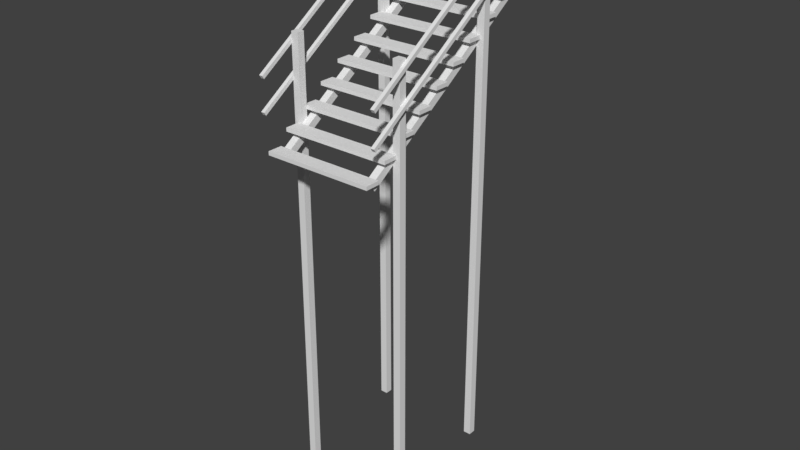 # Source: Wooden_steps.blend  (saved by Blender 2.77.0; exported with 4.5.12 LTS)
import bpy
from mathutils import Matrix  # noqa: F401  (used for matrix-valued properties, if any)

bpy.ops.wm.read_factory_settings(use_empty=True)
scene = bpy.context.scene
scene.name = 'Scene'

# ---- collections
col_collection_1 = bpy.data.collections.new('Collection 1'); scene.collection.children.link(col_collection_1)

# ---- materials (node trees are filled in below, after node groups)
mat_material = bpy.data.materials.new('Material')
mat_material.alpha_threshold = 0.0
mat_material.use_transparent_shadow = False
mat_material.roughness = 0.5
mat_material.line_color = (0.0, 0.0, 0.0, 1.0)

# ---- material node trees

# ---- world
world_world = bpy.data.worlds.new('World'); scene.world = world_world
world_world.color = (0.05088, 0.05088, 0.05088)
world_world.use_sun_shadow = False
world_world.sun_shadow_jitter_overblur = 0.0
world_world.cycles.sampling_method = 'MANUAL'

# ---- meshes
me_cube = bpy.data.meshes.new('Cube')
me_cube.from_pydata([(-1.4, 1.6, -8.481), (-1.4, 1.4, -8.481), (-1.6, 1.4, -8.481), (-1.6, 1.6, -8.481), (-1.4, 1.6, 5.057), (-1.4, 1.4, 5.057), (-1.6, 1.4, 5.057), (-1.6, 1.6, 5.057), (-1.4, -1.4, -10.0), (-1.4, -1.6, -10.0), (-1.6, -1.6, -10.0), (-1.6, -1.4, -10.0), (-1.4, -1.4, 3.052), (-1.4, -1.6, 3.052), (-1.6, -1.6, 3.052), (-1.6, -1.4, 3.052), (1.6, 1.6, -8.481), (1.6, 1.4, -8.481), (1.4, 1.4, -8.481), (1.4, 1.6, -8.481), (1.6, 1.6, 5.057), (1.6, 1.4, 5.057), (1.4, 1.4, 5.057), (1.4, 1.6, 5.057), (1.6, -1.4, -10.0), (1.6, -1.6, -10.0), (1.4, -1.6, -10.0), (1.4, -1.4, -10.0), (1.6, -1.4, 3.052), (1.6, -1.6, 3.052), (1.4, -1.6, 3.052), (1.4, -1.4, 3.052), (1.2, -2.219, 0.1683), (1.2, -2.33, 0.3347), (1.2, 3.244, 3.809), (1.2, 3.133, 3.975), (1.4, -2.219, 0.1683), (1.4, -2.33, 0.3347), (1.4, 3.244, 3.809), (1.4, 3.133, 3.975), (-1.4, -2.219, 0.1683), (-1.4, -2.33, 0.3347), (-1.4, 3.244, 3.809), (-1.4, 3.133, 3.975), (-1.2, -2.219, 0.1683), (-1.2, -2.33, 0.3347), (-1.2, 3.244, 3.809), (-1.2, 3.133, 3.975), (-1.5, -0.2, 1.95), (-1.5, -0.2, 2.05), (-1.5, 0.2, 1.95), (-1.5, 0.2, 2.05), (1.5, -0.2, 1.95), (1.5, -0.2, 2.05), (1.5, 0.2, 1.95), (1.5, 0.2, 2.05), (-1.5, 0.4, 2.35), (-1.5, 0.4, 2.45), (-1.5, 0.8, 2.35), (-1.5, 0.8, 2.45), (1.5, 0.4, 2.35), (1.5, 0.4, 2.45), (1.5, 0.8, 2.35), (1.5, 0.8, 2.45), (-1.5, 1.0, 2.75), (-1.5, 1.0, 2.85), (-1.5, 1.4, 2.75), (-1.5, 1.4, 2.85), (1.5, 1.0, 2.75), (1.5, 1.0, 2.85), (1.5, 1.4, 2.75), (1.5, 1.4, 2.85), (-1.5, 1.6, 3.15), (-1.5, 1.6, 3.25), (-1.5, 2.0, 3.15), (-1.5, 2.0, 3.25), (1.5, 1.6, 3.15), (1.5, 1.6, 3.25), (1.5, 2.0, 3.15), (1.5, 2.0, 3.25), (-1.5, -2.6, 0.35), (-1.5, -2.6, 0.45), (-1.5, -2.2, 0.35), (-1.5, -2.2, 0.45), (1.5, -2.6, 0.35), (1.5, -2.6, 0.45), (1.5, -2.2, 0.35), (1.5, -2.2, 0.45), (-1.5, -2.0, 0.75), (-1.5, -2.0, 0.85), (-1.5, -1.6, 0.75), (-1.5, -1.6, 0.85), (1.5, -2.0, 0.75), (1.5, -2.0, 0.85), (1.5, -1.6, 0.75), (1.5, -1.6, 0.85), (-1.5, -1.4, 1.15), (-1.5, -1.4, 1.25), (-1.5, -1.0, 1.15), (-1.5, -1.0, 1.25), (1.5, -1.4, 1.15), (1.5, -1.4, 1.25), (1.5, -1.0, 1.15), (1.5, -1.0, 1.25), (-1.5, -0.8, 1.55), (-1.5, -0.8, 1.65), (-1.5, -0.4, 1.55), (-1.5, -0.4, 1.65), (1.5, -0.8, 1.55), (1.5, -0.8, 1.65), (1.5, -0.4, 1.55), (1.5, -0.4, 1.65), (-1.5, 2.2, 3.55), (-1.5, 2.2, 3.65), (-1.5, 2.6, 3.55), (-1.5, 2.6, 3.65), (1.5, 2.2, 3.55), (1.5, 2.2, 3.65), (1.5, 2.6, 3.55), (1.5, 2.6, 3.65), (1.6, -2.515, 1.274), (1.6, -2.571, 1.357), (1.6, 2.766, 4.793), (1.6, 2.71, 4.876), (1.7, -2.515, 1.274), (1.7, -2.571, 1.357), (1.7, 2.766, 4.793), (1.7, 2.71, 4.876), (-1.7, -2.515, 1.274), (-1.7, -2.571, 1.357), (-1.7, 2.766, 4.793), (-1.7, 2.71, 4.876), (-1.6, -2.515, 1.274), (-1.6, -2.571, 1.357), (-1.6, 2.766, 4.793), (-1.6, 2.71, 4.876), (1.6, -2.511, 2.151), (1.6, -2.566, 2.235), (1.6, 2.799, 5.69), (1.6, 2.743, 5.773), (1.7, -2.511, 2.151), (1.7, -2.566, 2.235), (1.7, 2.799, 5.69), (1.7, 2.743, 5.773), (-1.7, -2.511, 2.151), (-1.7, -2.566, 2.235), (-1.7, 2.799, 5.69), (-1.7, 2.743, 5.773), (-1.6, -2.511, 2.151), (-1.6, -2.566, 2.235), (-1.6, 2.799, 5.69), (-1.6, 2.743, 5.773)], [], [(0, 1, 2, 3), (4, 7, 6, 5), (0, 4, 5, 1), (1, 5, 6, 2), (2, 6, 7, 3), (4, 0, 3, 7), (8, 9, 10, 11), (12, 15, 14, 13), (8, 12, 13, 9), (9, 13, 14, 10), (10, 14, 15, 11), (12, 8, 11, 15), (16, 17, 18, 19), (20, 23, 22, 21), (16, 20, 21, 17), (17, 21, 22, 18), (18, 22, 23, 19), (20, 16, 19, 23), (24, 25, 26, 27), (28, 31, 30, 29), (24, 28, 29, 25), (25, 29, 30, 26), (26, 30, 31, 27), (28, 24, 27, 31), (33, 35, 34, 32), (35, 39, 38, 34), (39, 37, 36, 38), (37, 33, 32, 36), (32, 34, 38, 36), (37, 39, 35, 33), (41, 43, 42, 40), (43, 47, 46, 42), (47, 45, 44, 46), (45, 41, 40, 44), (40, 42, 46, 44), (45, 47, 43, 41), (49, 51, 50, 48), (51, 55, 54, 50), (55, 53, 52, 54), (53, 49, 48, 52), (48, 50, 54, 52), (53, 55, 51, 49), (57, 59, 58, 56), (59, 63, 62, 58), (63, 61, 60, 62), (61, 57, 56, 60), (56, 58, 62, 60), (61, 63, 59, 57), (65, 67, 66, 64), (67, 71, 70, 66), (71, 69, 68, 70), (69, 65, 64, 68), (64, 66, 70, 68), (69, 71, 67, 65), (73, 75, 74, 72), (75, 79, 78, 74), (79, 77, 76, 78), (77, 73, 72, 76), (72, 74, 78, 76), (77, 79, 75, 73), (81, 83, 82, 80), (83, 87, 86, 82), (87, 85, 84, 86), (85, 81, 80, 84), (80, 82, 86, 84), (85, 87, 83, 81), (89, 91, 90, 88), (91, 95, 94, 90), (95, 93, 92, 94), (93, 89, 88, 92), (88, 90, 94, 92), (93, 95, 91, 89), (97, 99, 98, 96), (99, 103, 102, 98), (103, 101, 100, 102), (101, 97, 96, 100), (96, 98, 102, 100), (101, 103, 99, 97), (105, 107, 106, 104), (107, 111, 110, 106), (111, 109, 108, 110), (109, 105, 104, 108), (104, 106, 110, 108), (109, 111, 107, 105), (113, 115, 114, 112), (115, 119, 118, 114), (119, 117, 116, 118), (117, 113, 112, 116), (112, 114, 118, 116), (117, 119, 115, 113), (121, 123, 122, 120), (123, 127, 126, 122), (127, 125, 124, 126), (125, 121, 120, 124), (120, 122, 126, 124), (125, 127, 123, 121), (129, 131, 130, 128), (131, 135, 134, 130), (135, 133, 132, 134), (133, 129, 128, 132), (128, 130, 134, 132), (133, 135, 131, 129), (137, 139, 138, 136), (139, 143, 142, 138), (143, 141, 140, 142), (141, 137, 136, 140), (136, 138, 142, 140), (141, 143, 139, 137), (145, 147, 146, 144), (147, 151, 150, 146), (151, 149, 148, 150), (149, 145, 144, 148), (144, 146, 150, 148), (149, 151, 147, 145)])
_uv = me_cube.uv_layers.new(name='UVMap')
_uv.uv.foreach_set('vector', [0.3445, 0.437, 0.3445, 0.437, 0.3445, 0.437, 0.3445, 0.437, 0.3445, 0.437, 0.3445, 0.437, 0.3445, 0.437, 0.3445, 0.437, 0.3445, 0.437, 0.3445, 0.437, 0.3445, 0.437, 0.3445, 0.437, 0.3445, 0.437, 0.3445, 0.437, 0.3445, 0.437, 0.3445, 0.437, 0.3445, 0.437, 0.3445, 0.437, 0.3445, 0.437, 0.3445, 0.437, 0.3445, 0.437, 0.3445, 0.437, 0.3445, 0.437, 0.3445, 0.437, 0.3445, 0.437, 0.3445, 0.437, 0.3445, 0.437, 0.3445, 0.437, 0.3445, 0.437, 0.3445, 0.437, 0.3445, 0.437, 0.3445, 0.437, 0.3445, 0.437, 0.3445, 0.437, 0.3445, 0.437, 0.3445, 0.437, 0.3445, 0.437, 0.3445, 0.437, 0.3445, 0.437, 0.3445, 0.437, 0.3445, 0.437, 0.3445, 0.437, 0.3445, 0.437, 0.3445, 0.437, 0.3445, 0.437, 0.3445, 0.437, 0.3445, 0.437, 0.3445, 0.437, 0.3445, 0.437, 0.3445, 0.437, 0.3445, 0.437, 0.3445, 0.437, 0.3445, 0.437, 0.3445, 0.437, 0.3445, 0.437, 0.3445, 0.437, 0.3445, 0.437, 0.3445, 0.437, 0.3445, 0.437, 0.3445, 0.437, 0.3445, 0.437, 0.3445, 0.437, 0.3445, 0.437, 0.3445, 0.437, 0.3445, 0.437, 0.3445, 0.437, 0.3445, 0.437, 0.3445, 0.437, 0.3445, 0.437, 0.3445, 0.437, 0.3445, 0.437, 0.3445, 0.437, 0.3445, 0.437, 0.3445, 0.437, 0.3445, 0.437, 0.3445, 0.437, 0.3445, 0.437, 0.3445, 0.437, 0.3445, 0.437, 0.3445, 0.437, 0.3445, 0.437, 0.3445, 0.437, 0.3445, 0.437, 0.3445, 0.437, 0.3445, 0.437, 0.3445, 0.437, 0.3445, 0.437, 0.3445, 0.437, 0.3445, 0.437, 0.3445, 0.437, 0.3445, 0.437, 0.3445, 0.437, 0.3445, 0.437, 0.3445, 0.437, 0.3445, 0.437, 0.3445, 0.437, 0.3445, 0.437, 0.3445, 0.437, 0.3445, 0.437, 0.3445, 0.437, 0.3445, 0.437, 0.3445, 0.437, 0.3445, 0.437, 0.3445, 0.437, 0.3445, 0.437, 0.3445, 0.437, 0.3445, 0.437, 0.3445, 0.437, 0.3445, 0.437, 0.3445, 0.437, 0.3445, 0.437, 0.3445, 0.437, 0.3445, 0.437, 0.3445, 0.437, 0.3445, 0.437, 0.3445, 0.437, 0.3445, 0.437, 0.3445, 0.437, 0.3445, 0.437, 0.3445, 0.437, 0.3445, 0.437, 0.3445, 0.437, 0.3445, 0.437, 0.3445, 0.437, 0.3445, 0.437, 0.3445, 0.437, 0.3445, 0.437, 0.3445, 0.437, 0.3445, 0.437, 0.3445, 0.437, 0.3445, 0.437, 0.3445, 0.437, 0.3445, 0.437, 0.3445, 0.437, 0.3445, 0.437, 0.3445, 0.437, 0.3445, 0.437, 0.3445, 0.437, 0.3445, 0.437, 0.3445, 0.437, 0.3445, 0.437, 0.3445, 0.437, 0.3445, 0.437, 0.3445, 0.437, 0.3681, 0.3917, 0.3681, 0.3917, 0.3681, 0.3917, 0.3681, 0.3917, 0.3681, 0.3917, 0.3681, 0.3917, 0.3681, 0.3917, 0.3681, 0.3917, 0.3681, 0.3917, 0.3681, 0.3917, 0.3681, 0.3917, 0.3681, 0.3917, 0.3681, 0.3917, 0.3681, 0.3917, 0.3681, 0.3917, 0.3681, 0.3917, 0.3681, 0.3917, 0.3681, 0.3917, 0.3681, 0.3917, 0.3681, 0.3917, 0.3681, 0.3917, 0.3681, 0.3917, 0.3681, 0.3917, 0.3681, 0.3917, 0.3681, 0.3917, 0.3681, 0.3917, 0.3681, 0.3917, 0.3681, 0.3917, 0.3681, 0.3917, 0.3681, 0.3917, 0.3681, 0.3917, 0.3681, 0.3917, 0.3681, 0.3917, 0.3681, 0.3917, 0.3681, 0.3917, 0.3681, 0.3917, 0.3681, 0.3917, 0.3681, 0.3917, 0.3681, 0.3917, 0.3681, 0.3917, 0.3681, 0.3917, 0.3681, 0.3917, 0.3681, 0.3917, 0.3681, 0.3917, 0.3681, 0.3917, 0.3681, 0.3917, 0.3681, 0.3917, 0.3681, 0.3917, 0.3681, 0.3917, 0.3681, 0.3917, 0.3681, 0.3917, 0.3681, 0.3917, 0.3681, 0.3917, 0.3681, 0.3917, 0.3681, 0.3917, 0.3681, 0.3917, 0.3681, 0.3917, 0.3681, 0.3917, 0.3681, 0.3917, 0.3681, 0.3917, 0.3681, 0.3917, 0.3681, 0.3917, 0.3681, 0.3917, 0.3681, 0.3917, 0.3681, 0.3917, 0.3681, 0.3917, 0.3681, 0.3917, 0.3681, 0.3917, 0.3681, 0.3917, 0.3681, 0.3917, 0.3681, 0.3917, 0.3681, 0.3917, 0.3681, 0.3917, 0.3681, 0.3917, 0.3681, 0.3917, 0.3681, 0.3917, 0.3681, 0.3917, 0.3681, 0.3917, 0.3681, 0.3917, 0.3681, 0.3917, 0.3681, 0.3917, 0.3681, 0.3917, 0.3681, 0.3917, 0.3681, 0.3917, 0.3681, 0.3917, 0.3681, 0.3917, 0.3681, 0.3917, 0.3681, 0.3917, 0.3681, 0.3917, 0.3681, 0.3917, 0.3681, 0.3917, 0.3681, 0.3917, 0.3681, 0.3917, 0.3681, 0.3917, 0.3681, 0.3917, 0.3681, 0.3917, 0.3681, 0.3917, 0.3681, 0.3917, 0.3681, 0.3917, 0.3681, 0.3917, 0.3681, 0.3917, 0.3681, 0.3917, 0.3681, 0.3917, 0.3681, 0.3917, 0.3681, 0.3917, 0.3681, 0.3917, 0.3681, 0.3917, 0.3681, 0.3917, 0.3681, 0.3917, 0.3681, 0.3917, 0.3681, 0.3917, 0.3681, 0.3917, 0.3681, 0.3917, 0.3681, 0.3917, 0.3681, 0.3917, 0.3681, 0.3917, 0.3681, 0.3917, 0.3681, 0.3917, 0.3681, 0.3917, 0.3681, 0.3917, 0.3681, 0.3917, 0.3681, 0.3917, 0.3681, 0.3917, 0.3681, 0.3917, 0.3681, 0.3917, 0.3681, 0.3917, 0.3681, 0.3917, 0.3681, 0.3917, 0.3681, 0.3917, 0.3681, 0.3917, 0.3681, 0.3917, 0.3681, 0.3917, 0.3681, 0.3917, 0.3681, 0.3917, 0.3681, 0.3917, 0.3681, 0.3917, 0.3681, 0.3917, 0.3681, 0.3917, 0.3681, 0.3917, 0.3681, 0.3917, 0.3681, 0.3917, 0.3681, 0.3917, 0.3681, 0.3917, 0.3681, 0.3917, 0.3681, 0.3917, 0.3681, 0.3917, 0.3681, 0.3917, 0.3681, 0.3917, 0.3681, 0.3917, 0.3681, 0.3917, 0.3681, 0.3917, 0.3681, 0.3917, 0.3681, 0.3917, 0.3681, 0.3917, 0.3681, 0.3917, 0.3681, 0.3917, 0.3681, 0.3917, 0.3681, 0.3917, 0.3681, 0.3917, 0.3681, 0.3917, 0.3681, 0.3917, 0.3681, 0.3917, 0.3681, 0.3917, 0.3681, 0.3917, 0.3681, 0.3917, 0.3681, 0.3917, 0.3681, 0.3917, 0.3681, 0.3917, 0.3681, 0.3917, 0.3681, 0.3917, 0.3681, 0.3917, 0.3681, 0.3917, 0.3681, 0.3917, 0.3681, 0.3917, 0.3681, 0.3917, 0.3681, 0.3917, 0.3681, 0.3917, 0.3681, 0.3917, 0.3681, 0.3917, 0.3681, 0.3917, 0.3681, 0.3917, 0.3681, 0.3917, 0.3681, 0.3917, 0.3681, 0.3917, 0.3681, 0.3917, 0.3681, 0.3917, 0.3681, 0.3917, 0.3681, 0.3917, 0.3681, 0.3917, 0.3681, 0.3917, 0.3681, 0.3917, 0.3681, 0.3917, 0.3681, 0.3917, 0.3681, 0.3917, 0.3681, 0.3917, 0.3681, 0.3917, 0.3681, 0.3917, 0.3681, 0.3917, 0.3681, 0.3917, 0.3681, 0.3917, 0.3681, 0.3917, 0.3681, 0.3917, 0.3681, 0.3917, 0.3681, 0.3917, 0.3681, 0.3917, 0.3681, 0.3917, 0.3681, 0.3917, 0.3681, 0.3917, 0.3681, 0.3917, 0.3681, 0.3917, 0.3681, 0.3917, 0.3681, 0.3917, 0.3681, 0.3917, 0.3681, 0.3917, 0.3681, 0.3917, 0.3681, 0.3917, 0.3445, 0.437, 0.3445, 0.437, 0.3445, 0.437, 0.3445, 0.437, 0.3445, 0.437, 0.3445, 0.437, 0.3445, 0.437, 0.3445, 0.437, 0.3445, 0.437, 0.3445, 0.437, 0.3445, 0.437, 0.3445, 0.437, 0.3445, 0.437, 0.3445, 0.437, 0.3445, 0.437, 0.3445, 0.437, 0.3445, 0.437, 0.3445, 0.437, 0.3445, 0.437, 0.3445, 0.437, 0.3445, 0.437, 0.3445, 0.437, 0.3445, 0.437, 0.3445, 0.437, 0.3445, 0.437, 0.3445, 0.437, 0.3445, 0.437, 0.3445, 0.437, 0.3445, 0.437, 0.3445, 0.437, 0.3445, 0.437, 0.3445, 0.437, 0.3445, 0.437, 0.3445, 0.437, 0.3445, 0.437, 0.3445, 0.437, 0.3445, 0.437, 0.3445, 0.437, 0.3445, 0.437, 0.3445, 0.437, 0.3445, 0.437, 0.3445, 0.437, 0.3445, 0.437, 0.3445, 0.437, 0.3445, 0.437, 0.3445, 0.437, 0.3445, 0.437, 0.3445, 0.437, 0.3445, 0.437, 0.3445, 0.437, 0.3445, 0.437, 0.3445, 0.437, 0.3445, 0.437, 0.3445, 0.437, 0.3445, 0.437, 0.3445, 0.437, 0.3445, 0.437, 0.3445, 0.437, 0.3445, 0.437, 0.3445, 0.437, 0.3445, 0.437, 0.3445, 0.437, 0.3445, 0.437, 0.3445, 0.437, 0.3445, 0.437, 0.3445, 0.437, 0.3445, 0.437, 0.3445, 0.437, 0.3445, 0.437, 0.3445, 0.437, 0.3445, 0.437, 0.3445, 0.437, 0.3445, 0.437, 0.3445, 0.437, 0.3445, 0.437, 0.3445, 0.437, 0.3445, 0.437, 0.3445, 0.437, 0.3445, 0.437, 0.3445, 0.437, 0.3445, 0.437, 0.3445, 0.437, 0.3445, 0.437, 0.3445, 0.437, 0.3445, 0.437, 0.3445, 0.437, 0.3445, 0.437, 0.3445, 0.437, 0.3445, 0.437, 0.3445, 0.437, 0.3445, 0.437, 0.3445, 0.437, 0.3445, 0.437, 0.3445, 0.437, 0.3445, 0.437, 0.3445, 0.437])
me_cube.materials.append(mat_material)
me_cube.use_remesh_preserve_volume = False
me_cube.use_remesh_preserve_attributes = False
me_cube.use_mirror_vertex_groups = False
me_cube.update()

# ---- objects
ob_wooden_steps = bpy.data.objects.new('Wooden steps', me_cube)

# ---- transforms, parenting, visibility, modifiers, constraints
ob_wooden_steps.location = (0.0, 0.0, 0.0)
ob_wooden_steps.lock_rotations_4d = False
ob_wooden_steps.empty_display_type = 'ARROWS'
ob_wooden_steps.lineart.crease_threshold = 0.0

# ---- collection membership
col_collection_1.objects.link(ob_wooden_steps)

# ---- scene / render settings (as saved in the file)
scene.frame_start = 1; scene.frame_end = 250; scene.frame_set(1)
scene.render.engine = 'BLENDER_EEVEE_NEXT'
scene.render.resolution_percentage = 50
scene.render.dither_intensity = 0.0
scene.cycles.use_denoising = False
scene.cycles.samples = 128
scene.cycles.sampling_pattern = 'TABULATED_SOBOL'
scene.cycles.light_sampling_threshold = 0.0
scene.cycles.use_adaptive_sampling = False
scene.cycles.use_light_tree = False
scene.cycles.blur_glossy = 0.0
scene.cycles.sample_clamp_indirect = 0.0
scene.view_settings.view_transform = 'Standard'
bpy.context.view_layer.update()

# ---- added for rendering (the .blend has no active camera and no usable light): camera, sun
cam_auto = bpy.data.cameras.new('AutoCamera')
cam_auto.lens = 50.0
cam_auto.sensor_width = 36.0
cam_auto.clip_end = 1000.0
ob_auto_camera = bpy.data.objects.new('AutoCamera', cam_auto)
scene.collection.objects.link(ob_auto_camera)
ob_auto_camera.location = (15.8778, -18.7314, 10.5887)
ob_auto_camera.rotation_euler = (1.09748, -7.21219e-08, 0.694738)
scene.camera = ob_auto_camera
light_auto_sun = bpy.data.lights.new('AutoSun', 'SUN')
light_auto_sun.energy = 3.0
light_auto_sun.angle = 0.0523599
ob_auto_sun = bpy.data.objects.new('AutoSun', light_auto_sun)
scene.collection.objects.link(ob_auto_sun)
ob_auto_sun.rotation_euler = (0.872665, 0.174533, 0.523599)
bpy.context.view_layer.update()
